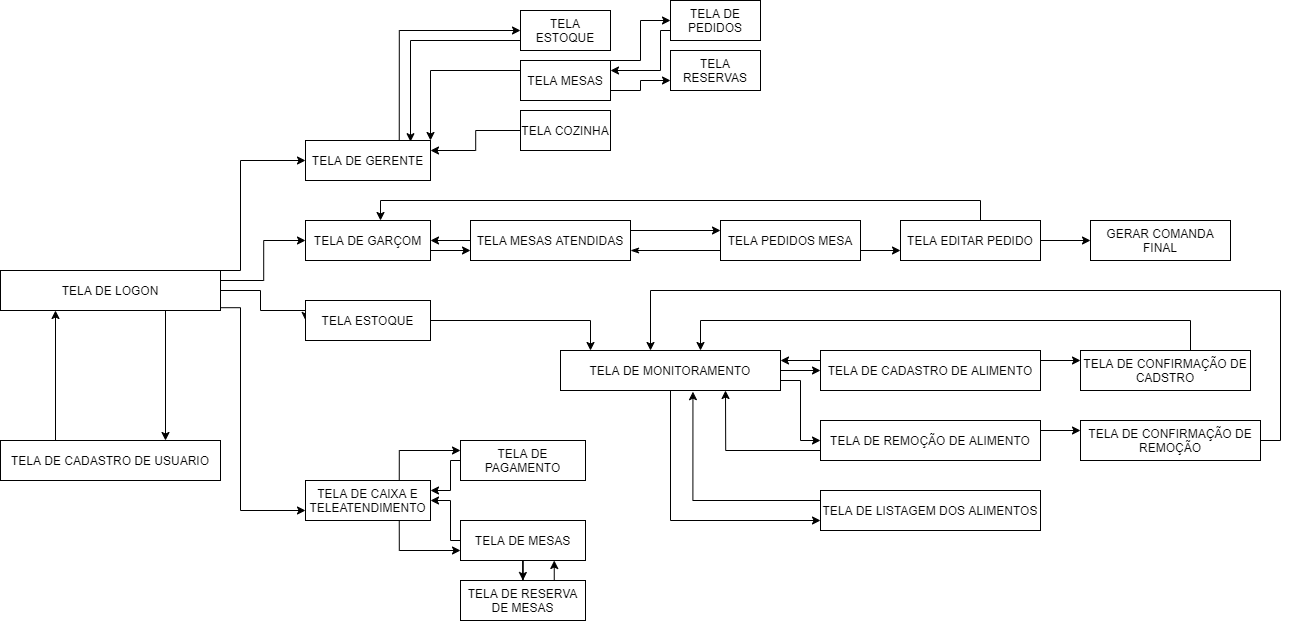

The diagram above was exported from draw.io. Its source (the exported page's mxGraphModel, read from the mxfile embedded in the PNG):
<mxGraphModel dx="2948" dy="2820" grid="1" gridSize="10" guides="1" tooltips="1" connect="1" arrows="1" fold="1" page="1" pageScale="1" pageWidth="850" pageHeight="1100" math="0" shadow="0" extFonts="Permanent Marker^https://fonts.googleapis.com/css?family=Permanent+Marker">
  <root>
    <mxCell id="0" />
    <mxCell id="1" parent="0" />
    <mxCell id="0OzaU0-CK-Nk1bmskFCN-10" style="edgeStyle=orthogonalEdgeStyle;rounded=0;orthogonalLoop=1;jettySize=auto;html=1;entryX=0;entryY=0.5;entryDx=0;entryDy=0;" parent="1" target="0OzaU0-CK-Nk1bmskFCN-6" edge="1">
      <mxGeometry relative="1" as="geometry">
        <mxPoint x="229.9310344827586" y="10" as="targetPoint" />
        <mxPoint x="230" y="120" as="sourcePoint" />
        <Array as="points">
          <mxPoint x="230" y="120" />
          <mxPoint x="250" y="120" />
          <mxPoint x="250" y="10" />
        </Array>
      </mxGeometry>
    </mxCell>
    <mxCell id="0OzaU0-CK-Nk1bmskFCN-11" style="edgeStyle=orthogonalEdgeStyle;rounded=0;orthogonalLoop=1;jettySize=auto;html=1;entryX=0;entryY=0.5;entryDx=0;entryDy=0;" parent="1" target="0OzaU0-CK-Nk1bmskFCN-7" edge="1">
      <mxGeometry relative="1" as="geometry">
        <mxPoint x="230" y="130" as="sourcePoint" />
        <Array as="points">
          <mxPoint x="273" y="130" />
          <mxPoint x="273" y="90" />
        </Array>
      </mxGeometry>
    </mxCell>
    <mxCell id="0OzaU0-CK-Nk1bmskFCN-12" style="edgeStyle=orthogonalEdgeStyle;rounded=0;orthogonalLoop=1;jettySize=auto;html=1;entryX=0;entryY=0.75;entryDx=0;entryDy=0;exitX=0.999;exitY=0.93;exitDx=0;exitDy=0;exitPerimeter=0;" parent="1" target="0OzaU0-CK-Nk1bmskFCN-8" edge="1" source="0OzaU0-CK-Nk1bmskFCN-1">
      <mxGeometry relative="1" as="geometry">
        <mxPoint x="230" y="140" as="sourcePoint" />
        <Array as="points">
          <mxPoint x="250" y="157" />
          <mxPoint x="250" y="360" />
        </Array>
      </mxGeometry>
    </mxCell>
    <mxCell id="0OzaU0-CK-Nk1bmskFCN-13" style="edgeStyle=orthogonalEdgeStyle;rounded=0;orthogonalLoop=1;jettySize=auto;html=1;exitX=1;exitY=0.5;exitDx=0;exitDy=0;entryX=0;entryY=0.5;entryDx=0;entryDy=0;" parent="1" source="0OzaU0-CK-Nk1bmskFCN-1" target="0OzaU0-CK-Nk1bmskFCN-9" edge="1">
      <mxGeometry relative="1" as="geometry">
        <mxPoint x="230" y="130" as="sourcePoint" />
        <Array as="points">
          <mxPoint x="270" y="140" />
          <mxPoint x="270" y="160" />
          <mxPoint x="315" y="160" />
        </Array>
      </mxGeometry>
    </mxCell>
    <mxCell id="0OzaU0-CK-Nk1bmskFCN-1" value="TELA DE LOGON" style="rounded=0;whiteSpace=wrap;html=1;" parent="1" vertex="1">
      <mxGeometry x="10" y="120" width="220" height="40" as="geometry" />
    </mxCell>
    <mxCell id="0OzaU0-CK-Nk1bmskFCN-3" value="TELA DE CADASTRO DE USUARIO" style="rounded=0;whiteSpace=wrap;html=1;" parent="1" vertex="1">
      <mxGeometry x="10" y="290" width="220" height="40" as="geometry" />
    </mxCell>
    <mxCell id="0OzaU0-CK-Nk1bmskFCN-4" value="" style="endArrow=classic;html=1;exitX=0.25;exitY=0;exitDx=0;exitDy=0;entryX=0.25;entryY=1;entryDx=0;entryDy=0;" parent="1" source="0OzaU0-CK-Nk1bmskFCN-3" target="0OzaU0-CK-Nk1bmskFCN-1" edge="1">
      <mxGeometry width="50" height="50" relative="1" as="geometry">
        <mxPoint x="510" y="290" as="sourcePoint" />
        <mxPoint x="560" y="240" as="targetPoint" />
      </mxGeometry>
    </mxCell>
    <mxCell id="0OzaU0-CK-Nk1bmskFCN-5" value="" style="endArrow=classic;html=1;exitX=0.75;exitY=1;exitDx=0;exitDy=0;entryX=0.75;entryY=0;entryDx=0;entryDy=0;" parent="1" source="0OzaU0-CK-Nk1bmskFCN-1" target="0OzaU0-CK-Nk1bmskFCN-3" edge="1">
      <mxGeometry width="50" height="50" relative="1" as="geometry">
        <mxPoint x="510" y="290" as="sourcePoint" />
        <mxPoint x="560" y="240" as="targetPoint" />
      </mxGeometry>
    </mxCell>
    <mxCell id="8hLt4AMFzRB_ZjNW6Atb-1" style="edgeStyle=orthogonalEdgeStyle;rounded=0;orthogonalLoop=1;jettySize=auto;html=1;exitX=0.75;exitY=0;exitDx=0;exitDy=0;entryX=0;entryY=0.5;entryDx=0;entryDy=0;" edge="1" parent="1" source="0OzaU0-CK-Nk1bmskFCN-6" target="0OzaU0-CK-Nk1bmskFCN-33">
      <mxGeometry relative="1" as="geometry" />
    </mxCell>
    <mxCell id="0OzaU0-CK-Nk1bmskFCN-6" value="TELA DE GERENTE" style="rounded=0;whiteSpace=wrap;html=1;" parent="1" vertex="1">
      <mxGeometry x="315" y="-10" width="125" height="40" as="geometry" />
    </mxCell>
    <mxCell id="8hLt4AMFzRB_ZjNW6Atb-14" style="edgeStyle=orthogonalEdgeStyle;rounded=0;orthogonalLoop=1;jettySize=auto;html=1;exitX=1;exitY=0.75;exitDx=0;exitDy=0;entryX=0;entryY=0.75;entryDx=0;entryDy=0;" edge="1" parent="1" source="0OzaU0-CK-Nk1bmskFCN-7" target="0OzaU0-CK-Nk1bmskFCN-35">
      <mxGeometry relative="1" as="geometry" />
    </mxCell>
    <mxCell id="0OzaU0-CK-Nk1bmskFCN-7" value="TELA DE GARÇOM" style="rounded=0;whiteSpace=wrap;html=1;" parent="1" vertex="1">
      <mxGeometry x="315" y="70" width="125" height="40" as="geometry" />
    </mxCell>
    <mxCell id="8hLt4AMFzRB_ZjNW6Atb-27" style="edgeStyle=orthogonalEdgeStyle;rounded=0;orthogonalLoop=1;jettySize=auto;html=1;exitX=0.75;exitY=0;exitDx=0;exitDy=0;entryX=0;entryY=0.25;entryDx=0;entryDy=0;" edge="1" parent="1" source="0OzaU0-CK-Nk1bmskFCN-8" target="8hLt4AMFzRB_ZjNW6Atb-18">
      <mxGeometry relative="1" as="geometry" />
    </mxCell>
    <mxCell id="8hLt4AMFzRB_ZjNW6Atb-28" style="edgeStyle=orthogonalEdgeStyle;rounded=0;orthogonalLoop=1;jettySize=auto;html=1;exitX=0.75;exitY=1;exitDx=0;exitDy=0;entryX=0;entryY=0.75;entryDx=0;entryDy=0;" edge="1" parent="1" source="0OzaU0-CK-Nk1bmskFCN-8" target="8hLt4AMFzRB_ZjNW6Atb-21">
      <mxGeometry relative="1" as="geometry" />
    </mxCell>
    <mxCell id="0OzaU0-CK-Nk1bmskFCN-8" value="TELA DE CAIXA E TELEATENDIMENTO" style="rounded=0;whiteSpace=wrap;html=1;" parent="1" vertex="1">
      <mxGeometry x="315" y="330" width="125" height="40" as="geometry" />
    </mxCell>
    <mxCell id="0OzaU0-CK-Nk1bmskFCN-34" style="edgeStyle=orthogonalEdgeStyle;rounded=0;orthogonalLoop=1;jettySize=auto;html=1;exitX=1;exitY=0.5;exitDx=0;exitDy=0;" parent="1" source="0OzaU0-CK-Nk1bmskFCN-9" edge="1">
      <mxGeometry relative="1" as="geometry">
        <mxPoint x="600" y="200" as="targetPoint" />
        <Array as="points">
          <mxPoint x="600" y="170" />
          <mxPoint x="600" y="200" />
        </Array>
      </mxGeometry>
    </mxCell>
    <mxCell id="0OzaU0-CK-Nk1bmskFCN-9" value="TELA ESTOQUE" style="rounded=0;whiteSpace=wrap;html=1;" parent="1" vertex="1">
      <mxGeometry x="315" y="150" width="125" height="40" as="geometry" />
    </mxCell>
    <mxCell id="0OzaU0-CK-Nk1bmskFCN-21" style="edgeStyle=orthogonalEdgeStyle;rounded=0;orthogonalLoop=1;jettySize=auto;html=1;exitX=1;exitY=0.5;exitDx=0;exitDy=0;" parent="1" source="0OzaU0-CK-Nk1bmskFCN-15" target="0OzaU0-CK-Nk1bmskFCN-16" edge="1">
      <mxGeometry relative="1" as="geometry" />
    </mxCell>
    <mxCell id="0OzaU0-CK-Nk1bmskFCN-22" style="edgeStyle=orthogonalEdgeStyle;rounded=0;orthogonalLoop=1;jettySize=auto;html=1;exitX=1;exitY=0.75;exitDx=0;exitDy=0;entryX=0;entryY=0.5;entryDx=0;entryDy=0;" parent="1" source="0OzaU0-CK-Nk1bmskFCN-15" target="0OzaU0-CK-Nk1bmskFCN-18" edge="1">
      <mxGeometry relative="1" as="geometry" />
    </mxCell>
    <mxCell id="0OzaU0-CK-Nk1bmskFCN-31" style="edgeStyle=orthogonalEdgeStyle;rounded=0;orthogonalLoop=1;jettySize=auto;html=1;exitX=0.5;exitY=1;exitDx=0;exitDy=0;entryX=0;entryY=0.75;entryDx=0;entryDy=0;" parent="1" source="0OzaU0-CK-Nk1bmskFCN-15" target="0OzaU0-CK-Nk1bmskFCN-28" edge="1">
      <mxGeometry relative="1" as="geometry" />
    </mxCell>
    <mxCell id="0OzaU0-CK-Nk1bmskFCN-15" value="TELA DE MONITORAMENTO" style="rounded=0;whiteSpace=wrap;html=1;" parent="1" vertex="1">
      <mxGeometry x="570" y="200" width="220" height="40" as="geometry" />
    </mxCell>
    <mxCell id="0OzaU0-CK-Nk1bmskFCN-25" style="edgeStyle=orthogonalEdgeStyle;rounded=0;orthogonalLoop=1;jettySize=auto;html=1;exitX=1;exitY=0.25;exitDx=0;exitDy=0;entryX=0;entryY=0.25;entryDx=0;entryDy=0;" parent="1" source="0OzaU0-CK-Nk1bmskFCN-16" target="0OzaU0-CK-Nk1bmskFCN-17" edge="1">
      <mxGeometry relative="1" as="geometry" />
    </mxCell>
    <mxCell id="0OzaU0-CK-Nk1bmskFCN-27" style="edgeStyle=orthogonalEdgeStyle;rounded=0;orthogonalLoop=1;jettySize=auto;html=1;exitX=0;exitY=0.25;exitDx=0;exitDy=0;entryX=1;entryY=0.25;entryDx=0;entryDy=0;" parent="1" source="0OzaU0-CK-Nk1bmskFCN-16" target="0OzaU0-CK-Nk1bmskFCN-15" edge="1">
      <mxGeometry relative="1" as="geometry" />
    </mxCell>
    <mxCell id="0OzaU0-CK-Nk1bmskFCN-16" value="TELA DE CADASTRO DE ALIMENTO" style="rounded=0;whiteSpace=wrap;html=1;" parent="1" vertex="1">
      <mxGeometry x="830" y="200" width="220" height="40" as="geometry" />
    </mxCell>
    <mxCell id="8hLt4AMFzRB_ZjNW6Atb-15" style="edgeStyle=orthogonalEdgeStyle;rounded=0;orthogonalLoop=1;jettySize=auto;html=1;" edge="1" parent="1" source="0OzaU0-CK-Nk1bmskFCN-17">
      <mxGeometry relative="1" as="geometry">
        <mxPoint x="710" y="200" as="targetPoint" />
        <Array as="points">
          <mxPoint x="1200" y="170" />
          <mxPoint x="710" y="170" />
          <mxPoint x="710" y="200" />
        </Array>
      </mxGeometry>
    </mxCell>
    <mxCell id="0OzaU0-CK-Nk1bmskFCN-17" value="TELA DE CONFIRMAÇÃO DE CADSTRO" style="rounded=0;whiteSpace=wrap;html=1;" parent="1" vertex="1">
      <mxGeometry x="1090" y="200" width="170" height="40" as="geometry" />
    </mxCell>
    <mxCell id="0OzaU0-CK-Nk1bmskFCN-24" style="edgeStyle=orthogonalEdgeStyle;rounded=0;orthogonalLoop=1;jettySize=auto;html=1;exitX=0;exitY=0.75;exitDx=0;exitDy=0;entryX=0.75;entryY=1;entryDx=0;entryDy=0;" parent="1" source="0OzaU0-CK-Nk1bmskFCN-18" target="0OzaU0-CK-Nk1bmskFCN-15" edge="1">
      <mxGeometry relative="1" as="geometry" />
    </mxCell>
    <mxCell id="0OzaU0-CK-Nk1bmskFCN-26" style="edgeStyle=orthogonalEdgeStyle;rounded=0;orthogonalLoop=1;jettySize=auto;html=1;exitX=1;exitY=0.25;exitDx=0;exitDy=0;entryX=0;entryY=0.25;entryDx=0;entryDy=0;" parent="1" source="0OzaU0-CK-Nk1bmskFCN-18" target="0OzaU0-CK-Nk1bmskFCN-19" edge="1">
      <mxGeometry relative="1" as="geometry" />
    </mxCell>
    <mxCell id="0OzaU0-CK-Nk1bmskFCN-18" value="TELA DE REMOÇÃO DE ALIMENTO" style="rounded=0;whiteSpace=wrap;html=1;" parent="1" vertex="1">
      <mxGeometry x="830" y="270" width="220" height="40" as="geometry" />
    </mxCell>
    <mxCell id="8hLt4AMFzRB_ZjNW6Atb-16" style="edgeStyle=orthogonalEdgeStyle;rounded=0;orthogonalLoop=1;jettySize=auto;html=1;" edge="1" parent="1" source="0OzaU0-CK-Nk1bmskFCN-19">
      <mxGeometry relative="1" as="geometry">
        <mxPoint x="660" y="200" as="targetPoint" />
        <Array as="points">
          <mxPoint x="1290" y="290" />
          <mxPoint x="1290" y="140" />
          <mxPoint x="660" y="140" />
          <mxPoint x="660" y="200" />
        </Array>
      </mxGeometry>
    </mxCell>
    <mxCell id="0OzaU0-CK-Nk1bmskFCN-19" value="TELA DE CONFIRMAÇÃO DE REMOÇÃO" style="rounded=0;whiteSpace=wrap;html=1;" parent="1" vertex="1">
      <mxGeometry x="1090" y="270" width="180" height="40" as="geometry" />
    </mxCell>
    <mxCell id="0OzaU0-CK-Nk1bmskFCN-32" style="edgeStyle=orthogonalEdgeStyle;rounded=0;orthogonalLoop=1;jettySize=auto;html=1;exitX=0;exitY=0.25;exitDx=0;exitDy=0;entryX=0.602;entryY=1.029;entryDx=0;entryDy=0;entryPerimeter=0;" parent="1" source="0OzaU0-CK-Nk1bmskFCN-28" target="0OzaU0-CK-Nk1bmskFCN-15" edge="1">
      <mxGeometry relative="1" as="geometry" />
    </mxCell>
    <mxCell id="0OzaU0-CK-Nk1bmskFCN-28" value="TELA DE LISTAGEM DOS ALIMENTOS" style="rounded=0;whiteSpace=wrap;html=1;" parent="1" vertex="1">
      <mxGeometry x="830" y="340" width="220" height="40" as="geometry" />
    </mxCell>
    <mxCell id="8hLt4AMFzRB_ZjNW6Atb-5" style="edgeStyle=orthogonalEdgeStyle;rounded=0;orthogonalLoop=1;jettySize=auto;html=1;exitX=0;exitY=0.75;exitDx=0;exitDy=0;" edge="1" parent="1" source="0OzaU0-CK-Nk1bmskFCN-33">
      <mxGeometry relative="1" as="geometry">
        <mxPoint x="420" y="-9" as="targetPoint" />
        <Array as="points">
          <mxPoint x="420" y="-110" />
          <mxPoint x="420" y="-9" />
        </Array>
      </mxGeometry>
    </mxCell>
    <mxCell id="0OzaU0-CK-Nk1bmskFCN-33" value="TELA ESTOQUE" style="rounded=0;whiteSpace=wrap;html=1;" parent="1" vertex="1">
      <mxGeometry x="530" y="-140" width="90" height="40" as="geometry" />
    </mxCell>
    <mxCell id="0OzaU0-CK-Nk1bmskFCN-40" style="edgeStyle=orthogonalEdgeStyle;rounded=0;orthogonalLoop=1;jettySize=auto;html=1;exitX=1;exitY=0.25;exitDx=0;exitDy=0;entryX=0;entryY=0.25;entryDx=0;entryDy=0;" parent="1" source="0OzaU0-CK-Nk1bmskFCN-35" target="0OzaU0-CK-Nk1bmskFCN-36" edge="1">
      <mxGeometry relative="1" as="geometry" />
    </mxCell>
    <mxCell id="0OzaU0-CK-Nk1bmskFCN-41" style="edgeStyle=orthogonalEdgeStyle;rounded=0;orthogonalLoop=1;jettySize=auto;html=1;exitX=1;exitY=0.75;exitDx=0;exitDy=0;entryX=0;entryY=0.75;entryDx=0;entryDy=0;endArrow=none;endFill=0;startArrow=classicThin;startFill=1;" parent="1" source="0OzaU0-CK-Nk1bmskFCN-35" target="0OzaU0-CK-Nk1bmskFCN-36" edge="1">
      <mxGeometry relative="1" as="geometry" />
    </mxCell>
    <mxCell id="8hLt4AMFzRB_ZjNW6Atb-13" style="edgeStyle=orthogonalEdgeStyle;rounded=0;orthogonalLoop=1;jettySize=auto;html=1;" edge="1" parent="1" source="0OzaU0-CK-Nk1bmskFCN-35" target="0OzaU0-CK-Nk1bmskFCN-7">
      <mxGeometry relative="1" as="geometry" />
    </mxCell>
    <mxCell id="0OzaU0-CK-Nk1bmskFCN-35" value="TELA MESAS ATENDIDAS" style="rounded=0;whiteSpace=wrap;html=1;" parent="1" vertex="1">
      <mxGeometry x="480" y="70" width="160" height="40" as="geometry" />
    </mxCell>
    <mxCell id="0OzaU0-CK-Nk1bmskFCN-39" style="edgeStyle=orthogonalEdgeStyle;rounded=0;orthogonalLoop=1;jettySize=auto;html=1;exitX=1;exitY=0.75;exitDx=0;exitDy=0;entryX=0;entryY=0.75;entryDx=0;entryDy=0;" parent="1" source="0OzaU0-CK-Nk1bmskFCN-36" target="0OzaU0-CK-Nk1bmskFCN-37" edge="1">
      <mxGeometry relative="1" as="geometry" />
    </mxCell>
    <mxCell id="0OzaU0-CK-Nk1bmskFCN-36" value="TELA PEDIDOS MESA" style="rounded=0;whiteSpace=wrap;html=1;" parent="1" vertex="1">
      <mxGeometry x="730" y="70" width="140" height="40" as="geometry" />
    </mxCell>
    <mxCell id="0OzaU0-CK-Nk1bmskFCN-38" style="edgeStyle=orthogonalEdgeStyle;rounded=0;orthogonalLoop=1;jettySize=auto;html=1;exitX=0.396;exitY=0.033;exitDx=0;exitDy=0;exitPerimeter=0;" parent="1" source="0OzaU0-CK-Nk1bmskFCN-37" edge="1">
      <mxGeometry relative="1" as="geometry">
        <mxPoint x="390" y="70" as="targetPoint" />
        <Array as="points">
          <mxPoint x="1000" y="70" />
          <mxPoint x="1000" y="80" />
          <mxPoint x="990" y="80" />
          <mxPoint x="990" y="50" />
          <mxPoint x="390" y="50" />
        </Array>
      </mxGeometry>
    </mxCell>
    <mxCell id="8hLt4AMFzRB_ZjNW6Atb-20" value="" style="edgeStyle=orthogonalEdgeStyle;rounded=0;orthogonalLoop=1;jettySize=auto;html=1;" edge="1" parent="1" source="0OzaU0-CK-Nk1bmskFCN-37" target="8hLt4AMFzRB_ZjNW6Atb-19">
      <mxGeometry relative="1" as="geometry" />
    </mxCell>
    <mxCell id="0OzaU0-CK-Nk1bmskFCN-37" value="TELA EDITAR PEDIDO" style="rounded=0;whiteSpace=wrap;html=1;" parent="1" vertex="1">
      <mxGeometry x="910" y="70" width="140" height="40" as="geometry" />
    </mxCell>
    <mxCell id="8hLt4AMFzRB_ZjNW6Atb-6" style="edgeStyle=orthogonalEdgeStyle;rounded=0;orthogonalLoop=1;jettySize=auto;html=1;exitX=1;exitY=0.75;exitDx=0;exitDy=0;" edge="1" parent="1" source="8hLt4AMFzRB_ZjNW6Atb-2">
      <mxGeometry relative="1" as="geometry">
        <mxPoint x="680" y="-70" as="targetPoint" />
        <Array as="points">
          <mxPoint x="650" y="-60" />
          <mxPoint x="650" y="-70" />
          <mxPoint x="680" y="-70" />
        </Array>
      </mxGeometry>
    </mxCell>
    <mxCell id="8hLt4AMFzRB_ZjNW6Atb-8" style="edgeStyle=orthogonalEdgeStyle;rounded=0;orthogonalLoop=1;jettySize=auto;html=1;exitX=0;exitY=0.25;exitDx=0;exitDy=0;entryX=1;entryY=0;entryDx=0;entryDy=0;" edge="1" parent="1" source="8hLt4AMFzRB_ZjNW6Atb-2" target="0OzaU0-CK-Nk1bmskFCN-6">
      <mxGeometry relative="1" as="geometry" />
    </mxCell>
    <mxCell id="8hLt4AMFzRB_ZjNW6Atb-11" style="edgeStyle=orthogonalEdgeStyle;rounded=0;orthogonalLoop=1;jettySize=auto;html=1;exitX=1;exitY=0.25;exitDx=0;exitDy=0;entryX=0;entryY=0.5;entryDx=0;entryDy=0;" edge="1" parent="1" source="8hLt4AMFzRB_ZjNW6Atb-2" target="8hLt4AMFzRB_ZjNW6Atb-9">
      <mxGeometry relative="1" as="geometry">
        <Array as="points">
          <mxPoint x="620" y="-90" />
          <mxPoint x="650" y="-90" />
          <mxPoint x="650" y="-130" />
        </Array>
      </mxGeometry>
    </mxCell>
    <mxCell id="8hLt4AMFzRB_ZjNW6Atb-2" value="TELA MESAS" style="rounded=0;whiteSpace=wrap;html=1;" vertex="1" parent="1">
      <mxGeometry x="530" y="-90" width="90" height="40" as="geometry" />
    </mxCell>
    <mxCell id="8hLt4AMFzRB_ZjNW6Atb-7" style="edgeStyle=orthogonalEdgeStyle;rounded=0;orthogonalLoop=1;jettySize=auto;html=1;exitX=0;exitY=0.5;exitDx=0;exitDy=0;entryX=1;entryY=0.25;entryDx=0;entryDy=0;" edge="1" parent="1" source="8hLt4AMFzRB_ZjNW6Atb-3" target="0OzaU0-CK-Nk1bmskFCN-6">
      <mxGeometry relative="1" as="geometry" />
    </mxCell>
    <mxCell id="8hLt4AMFzRB_ZjNW6Atb-3" value="TELA COZINHA" style="rounded=0;whiteSpace=wrap;html=1;" vertex="1" parent="1">
      <mxGeometry x="530" y="-40" width="90" height="40" as="geometry" />
    </mxCell>
    <mxCell id="8hLt4AMFzRB_ZjNW6Atb-4" value="TELA RESERVAS" style="rounded=0;whiteSpace=wrap;html=1;" vertex="1" parent="1">
      <mxGeometry x="680" y="-100" width="90" height="40" as="geometry" />
    </mxCell>
    <mxCell id="8hLt4AMFzRB_ZjNW6Atb-12" style="edgeStyle=orthogonalEdgeStyle;rounded=0;orthogonalLoop=1;jettySize=auto;html=1;exitX=0;exitY=0.75;exitDx=0;exitDy=0;" edge="1" parent="1" source="8hLt4AMFzRB_ZjNW6Atb-9">
      <mxGeometry relative="1" as="geometry">
        <mxPoint x="620" y="-80" as="targetPoint" />
        <Array as="points">
          <mxPoint x="670" y="-120" />
          <mxPoint x="670" y="-80" />
          <mxPoint x="620" y="-80" />
        </Array>
      </mxGeometry>
    </mxCell>
    <mxCell id="8hLt4AMFzRB_ZjNW6Atb-9" value="TELA DE PEDIDOS" style="rounded=0;whiteSpace=wrap;html=1;" vertex="1" parent="1">
      <mxGeometry x="680" y="-150" width="90" height="40" as="geometry" />
    </mxCell>
    <mxCell id="8hLt4AMFzRB_ZjNW6Atb-26" style="edgeStyle=orthogonalEdgeStyle;rounded=0;orthogonalLoop=1;jettySize=auto;html=1;entryX=1;entryY=0.25;entryDx=0;entryDy=0;" edge="1" parent="1" source="8hLt4AMFzRB_ZjNW6Atb-18" target="0OzaU0-CK-Nk1bmskFCN-8">
      <mxGeometry relative="1" as="geometry">
        <Array as="points">
          <mxPoint x="460" y="310" />
          <mxPoint x="460" y="340" />
        </Array>
      </mxGeometry>
    </mxCell>
    <mxCell id="8hLt4AMFzRB_ZjNW6Atb-18" value="TELA DE PAGAMENTO" style="rounded=0;whiteSpace=wrap;html=1;" vertex="1" parent="1">
      <mxGeometry x="470" y="290" width="125" height="40" as="geometry" />
    </mxCell>
    <mxCell id="8hLt4AMFzRB_ZjNW6Atb-19" value="GERAR COMANDA FINAL" style="rounded=0;whiteSpace=wrap;html=1;" vertex="1" parent="1">
      <mxGeometry x="1100" y="70" width="140" height="40" as="geometry" />
    </mxCell>
    <mxCell id="8hLt4AMFzRB_ZjNW6Atb-24" value="" style="edgeStyle=orthogonalEdgeStyle;rounded=0;orthogonalLoop=1;jettySize=auto;html=1;" edge="1" parent="1" source="8hLt4AMFzRB_ZjNW6Atb-21" target="8hLt4AMFzRB_ZjNW6Atb-23">
      <mxGeometry relative="1" as="geometry" />
    </mxCell>
    <mxCell id="8hLt4AMFzRB_ZjNW6Atb-25" style="edgeStyle=orthogonalEdgeStyle;rounded=0;orthogonalLoop=1;jettySize=auto;html=1;exitX=0;exitY=0.5;exitDx=0;exitDy=0;entryX=1;entryY=0.5;entryDx=0;entryDy=0;" edge="1" parent="1" source="8hLt4AMFzRB_ZjNW6Atb-21" target="0OzaU0-CK-Nk1bmskFCN-8">
      <mxGeometry relative="1" as="geometry">
        <Array as="points">
          <mxPoint x="460" y="350" />
        </Array>
      </mxGeometry>
    </mxCell>
    <mxCell id="8hLt4AMFzRB_ZjNW6Atb-21" value="TELA DE MESAS" style="rounded=0;whiteSpace=wrap;html=1;" vertex="1" parent="1">
      <mxGeometry x="470" y="370" width="125" height="40" as="geometry" />
    </mxCell>
    <mxCell id="8hLt4AMFzRB_ZjNW6Atb-29" style="edgeStyle=orthogonalEdgeStyle;rounded=0;orthogonalLoop=1;jettySize=auto;html=1;exitX=0.75;exitY=0;exitDx=0;exitDy=0;entryX=0.75;entryY=1;entryDx=0;entryDy=0;" edge="1" parent="1" source="8hLt4AMFzRB_ZjNW6Atb-23" target="8hLt4AMFzRB_ZjNW6Atb-21">
      <mxGeometry relative="1" as="geometry" />
    </mxCell>
    <mxCell id="8hLt4AMFzRB_ZjNW6Atb-23" value="TELA DE RESERVA DE MESAS" style="rounded=0;whiteSpace=wrap;html=1;" vertex="1" parent="1">
      <mxGeometry x="470" y="430" width="125" height="40" as="geometry" />
    </mxCell>
  </root>
</mxGraphModel>